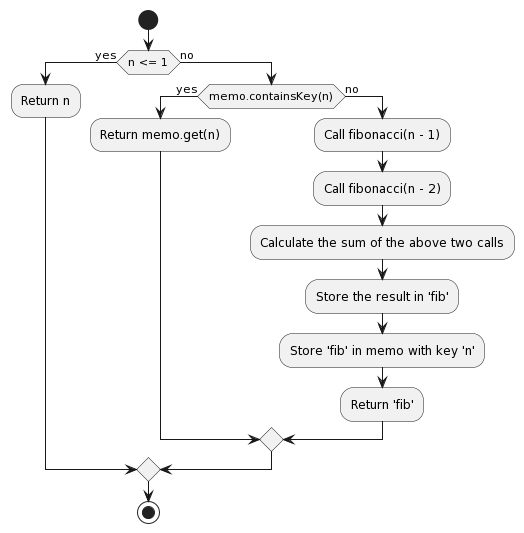

The diagram above was rendered by PlantUML. Its source (embedded in the PNG):
@startuml
start

if (n <= 1) then (yes)
  :Return n;
else (no)
  if (memo.containsKey(n)) then (yes)
    :Return memo.get(n);
  else (no)
    :Call fibonacci(n - 1);
    :Call fibonacci(n - 2);
    :Calculate the sum of the above two calls;
    :Store the result in 'fib';
    :Store 'fib' in memo with key 'n';
    :Return 'fib';
  endif
endif

stop
@enduml